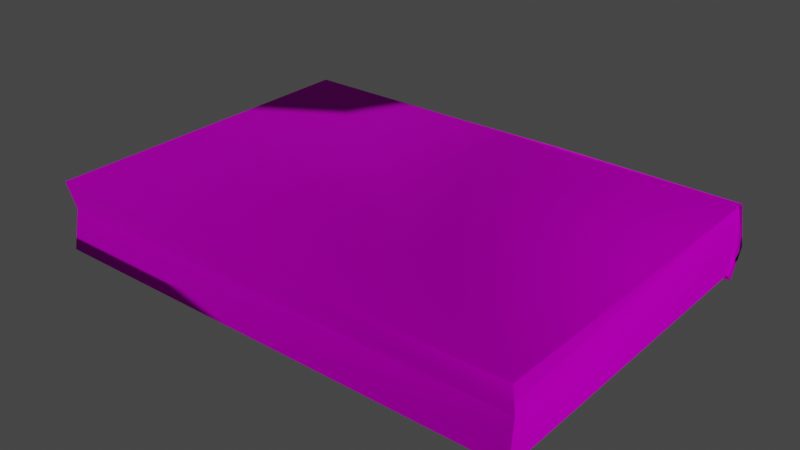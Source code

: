 # Source: Book1.blend  (saved by Blender 3.4.6; exported with 4.5.12 LTS)
import bpy
from mathutils import Matrix  # noqa: F401  (used for matrix-valued properties, if any)

bpy.ops.wm.read_factory_settings(use_empty=True)
scene = bpy.context.scene
scene.name = 'Scene'

# ---- collections
col_collection = bpy.data.collections.new('Collection'); scene.collection.children.link(col_collection)

# ---- images (referenced by path relative to the original .blend; pixels are not part of the script)
import os
ASSET_DIR = os.environ.get("B2B_ASSET_DIR", "")  # directory of the original .blend (textures are referenced by path, not embedded)
HERE = os.path.dirname(os.path.abspath(__file__))  # packed textures are extracted next to this script under _unpacked/

def load_image(name, relpath, width, height, colorspace="sRGB"):
    """Load a texture the original file referenced (path relative to the .blend, or extracted next to this script)."""
    p = next((c for c in (os.path.join(HERE, relpath), os.path.join(ASSET_DIR, relpath)) if relpath and os.path.exists(c)), "")
    if p:
        img = bpy.data.images.load(p, check_existing=True)
        img.name = name
    else:  # same state as the original file: an image datablock whose file is absent (Cycles renders it pink)
        img = bpy.data.images.new(name, width, height)
        img.source = "FILE"
        img.filepath = "//" + (relpath or name)
    img.colorspace_settings.name = colorspace
    return img
img_map__1 = load_image('Map #1', 'Book Albedo.tga', 1024, 1024, 'sRGB')
img_map__2 = load_image('Map #2', 'Book Normals.tga', 1024, 1024, 'Non-Color')

# ---- materials (node trees are filled in below, after node groups)
mat_01___default = bpy.data.materials.new('01 - Default')
mat_01___default.use_transparent_shadow = False
mat_01___default.diffuse_color = (0.5882, 0.5882, 0.5882, 1.0)
mat_01___default.roughness = 0.8586
mat_01___default.specular_intensity = 0.0
mat_01___default.metallic = 1.0

# ---- material node trees
mat_01___default.use_nodes = True; mat_01___default.node_tree.nodes.clear()
_N = mat_01___default.node_tree.nodes; _L = mat_01___default.node_tree.links
n0 = _N.new('ShaderNodeBsdfPrincipled'); n0.name = 'Principled BSDF'; n0.location = (10, 300)
n0.distribution = 'GGX'
n0.subsurface_method = 'RANDOM_WALK_SKIN'
n0.inputs[1].default_value = 1.0
n0.inputs[2].default_value = 0.8586
n0.inputs[3].default_value = 1.45
n0.inputs[13].default_value = 0.0
n0.inputs[27].default_value = (0.0, 0.0, 0.0, 1.0)
n1 = _N.new('ShaderNodeOutputMaterial'); n1.name = 'Material Output'; n1.location = (300, 300)
n2 = _N.new('ShaderNodeNormalMap'); n2.name = 'Normal Map'; n2.location = (-300, -300)
n2.label = 'Normal/Map'
n3 = _N.new('ShaderNodeTexImage'); n3.name = 'Image Texture'; n3.location = (-300, 600)
n3.image = img_map__1
n4 = _N.new('ShaderNodeTexImage'); n4.name = 'Image Texture.001'; n4.location = (-600, -900)
n4.image = img_map__2
_L.new(n0.outputs[0], n1.inputs[0])
_L.new(n2.outputs[0], n0.inputs[5])
_L.new(n3.outputs[0], n0.inputs[0])
_L.new(n4.outputs[0], n2.inputs[1])
n1.is_active_output = True

# ---- world
world_world = bpy.data.worlds.new('World'); scene.world = world_world
world_world.use_nodes = True; world_world.node_tree.nodes.clear()
_N = world_world.node_tree.nodes; _L = world_world.node_tree.links
n0 = _N.new('ShaderNodeOutputWorld'); n0.name = 'World Output'; n0.location = (300, 300)
n1 = _N.new('ShaderNodeBackground'); n1.name = 'Background'; n1.location = (10, 300)
n1.inputs[0].default_value = (0.05088, 0.05088, 0.05088, 1.0)
_L.new(n1.outputs[0], n0.inputs[0])
n0.is_active_output = True
world_world.color = (0.05088, 0.05088, 0.05088)
world_world.use_sun_shadow = False
world_world.sun_shadow_jitter_overblur = 0.0

# ---- meshes
me_mesh_053 = bpy.data.meshes.new('Mesh.053')
me_mesh_053.from_pydata([(0.344, -0.00416, 0.2457), (0.3473, -0.001332, -0.233), (0.34, -0.05069, 0.2329), (-0.3409, -0.04734, 0.2334), (0.3435, -0.005247, -0.2417), (0.08405, 3.016e-05, -0.2361), (0.2103, -0.02747, -0.2504), (0.08023, -0.01676, -0.2467), (0.07558, -0.1066, -0.2359), (-0.07626, -0.003467, -0.2402), (-0.3436, -0.1041, 0.2426), (-0.3431, -0.1065, -0.2378), (-0.09795, -0.1069, -0.2351), (0.07445, -0.1073, -0.2332), (0.3465, -0.1074, -0.2336), (0.3408, -0.1025, -0.2338), (0.342, -0.00843, -0.2364), (-0.3438, -0.1042, -0.2265), (-0.343, -0.00592, 0.244), (0.3433, -0.1043, 0.2442), (0.3461, -0.06911, -0.2564), (0.1997, -0.06905, -0.2575), (0.07565, -0.07046, -0.2568), (-0.03984, -0.06853, -0.2575), (-0.1643, -0.06902, -0.2574), (-0.3409, -0.07059, -0.2498), (-0.3467, -0.06889, -0.2558), (-0.3457, -0.003847, -0.24)], [], [(1, 27, 0), (19, 17, 15), (10, 19, 2), (5, 1, 4), (9, 27, 1), (1, 5, 9), (17, 11, 12), (12, 14, 17), (13, 14, 12), (8, 14, 13), (15, 17, 14), (0, 16, 1), (5, 4, 6), (20, 14, 21), (8, 21, 14), (21, 8, 22), (12, 22, 13), (22, 12, 23), (12, 24, 23), (12, 11, 26), (12, 26, 24), (18, 2, 0), (6, 7, 5), (7, 9, 5), (15, 14, 20), (13, 22, 8), (10, 2, 3), (20, 4, 1), (6, 20, 21), (20, 6, 4), (21, 22, 7), (21, 7, 6), (23, 7, 22), (7, 23, 9), (23, 24, 9), (27, 24, 26), (24, 27, 9), (17, 26, 11), (3, 2, 18), (16, 2, 15), (20, 16, 15), (16, 0, 2), (2, 19, 15), (10, 3, 25), (19, 10, 17), (18, 0, 27), (1, 16, 20), (17, 25, 26), (26, 25, 27), (3, 18, 25), (10, 25, 17), (27, 25, 18)])
me_mesh_053.polygons.foreach_set('use_smooth', [True] * 52)
_k = set([(0, 2), (2, 19), (3, 10), (3, 18), (4, 5), (13, 22), (14, 17), (16, 20)])
me_mesh_053.attributes.new('sharp_edge', 'BOOLEAN', 'EDGE').data.foreach_set('value', [ (min(e.vertices), max(e.vertices)) in _k for e in me_mesh_053.edges])
_uv = me_mesh_053.uv_layers.new(name='UVChannel_1')
_uv.uv.foreach_set('vector', [0.5179, 0.5775, 0.516, 0.00279, 0.9136, 0.5737, 0.004773, 0.5768, 0.3934, 0.004723, 0.3913, 0.5795, 0.5873, 0.9048, 0.02079, 0.9051, 0.02079, 0.8617, 0.5156, 0.3603, 0.5179, 0.5775, 0.5156, 0.5672, 0.5156, 0.2263, 0.516, 0.00279, 0.5179, 0.5775, 0.5179, 0.5775, 0.5156, 0.3603, 0.5156, 0.2263, 0.3934, 0.004723, 0.4017, 0.007266, 0.4017, 0.2113, 0.4017, 0.2113, 0.3998, 0.5793, 0.3934, 0.004723, 0.4017, 0.3538, 0.3998, 0.5793, 0.4017, 0.2113, 0.4017, 0.3646, 0.3998, 0.5793, 0.4017, 0.3538, 0.3913, 0.5795, 0.3934, 0.004723, 0.3998, 0.5793, 0.9789, 0.7282, 0.6047, 0.7309, 0.6058, 0.7248, 0.5029, 0.3824, 0.4952, 0.6053, 0.4796, 0.4934, 0.4442, 0.6123, 0.4094, 0.6129, 0.4439, 0.4841, 0.4096, 0.3748, 0.4439, 0.4841, 0.4094, 0.6129, 0.4439, 0.4841, 0.4096, 0.3748, 0.4423, 0.3749, 0.409, 0.2216, 0.4423, 0.3749, 0.4086, 0.3737, 0.4423, 0.3749, 0.409, 0.2216, 0.4452, 0.2726, 0.409, 0.2216, 0.4434, 0.1629, 0.4452, 0.2726, 0.409, 0.2216, 0.4092, 0.005148, 0.4435, 0.003547, 0.409, 0.2216, 0.4435, 0.003547, 0.4434, 0.1629, 0.5873, 0.8258, 0.02079, 0.8617, 0.02079, 0.8257, 0.4796, 0.4934, 0.4875, 0.3786, 0.5029, 0.3824, 0.4875, 0.3786, 0.4988, 0.2406, 0.5029, 0.3824, 0.5447, 0.7128, 0.5391, 0.7156, 0.5408, 0.6823, 0.4086, 0.3737, 0.4423, 0.3749, 0.4096, 0.3748, 0.5873, 0.9048, 0.02079, 0.8617, 0.5873, 0.859, 0.4866, 0.6874, 0.4897, 0.6514, 0.504, 0.6326, 0.4796, 0.4934, 0.4442, 0.6123, 0.4439, 0.4841, 0.4442, 0.6123, 0.4796, 0.4934, 0.4952, 0.6053, 0.4439, 0.4841, 0.4423, 0.3749, 0.4875, 0.3786, 0.4439, 0.4841, 0.4875, 0.3786, 0.4796, 0.4934, 0.4452, 0.2726, 0.4875, 0.3786, 0.4423, 0.3749, 0.4875, 0.3786, 0.4452, 0.2726, 0.4988, 0.2406, 0.4452, 0.2726, 0.4434, 0.1629, 0.4988, 0.2406, 0.4984, 0.003003, 0.4434, 0.1629, 0.4435, 0.003547, 0.4434, 0.1629, 0.4984, 0.003003, 0.4988, 0.2406, 0.449, 0.7163, 0.4666, 0.6855, 0.4528, 0.717, 0.5873, 0.859, 0.02079, 0.8617, 0.5873, 0.8258, 0.01588, 0.6332, 0.4034, 0.6676, 0.0161, 0.7084, 0.002, 0.6734, 0.01588, 0.6332, 0.0161, 0.7084, 0.01588, 0.6332, 0.4078, 0.6318, 0.4034, 0.6676, 0.4034, 0.6676, 0.4081, 0.7107, 0.0161, 0.7084, 0.01165, 0.8024, 0.01648, 0.7568, 0.4149, 0.7755, 0.004773, 0.5768, 0.00472, 0.007414, 0.3934, 0.004723, 0.9126, 0.005349, 0.9136, 0.5737, 0.516, 0.00279, 0.5391, 0.6316, 0.5447, 0.6322, 0.5408, 0.6823, 0.5686, 0.7143, 0.5632, 0.6845, 0.5684, 0.6828, 0.5684, 0.6828, 0.5632, 0.6845, 0.5668, 0.6477, 0.01648, 0.7568, 0.01143, 0.7237, 0.4149, 0.7755, 0.01165, 0.8024, 0.4149, 0.7755, 0.4001, 0.8021, 0.412, 0.7413, 0.4149, 0.7755, 0.01143, 0.7237])
me_mesh_053.materials.append(mat_01___default)
me_mesh_053.update()
me_mesh_053.normals_split_custom_set([tuple(v) for v in zip(*[iter([0.8343, 0.5391, -0.1154, -0.6177, 0.6142, -0.4911, 0.5877, 0.4805, 0.651, 0.5856, -0.5054, 0.6338, -0.7508, -0.6554, 0.08245, 0.5794, -0.09287, 0.8098, -0.5835, -0.5215, 0.6226, 0.5856, -0.5054, 0.6338, -0.001918, -0.03269, 0.9995, -0.003012, 0.8757, 0.4828, 0.8343, 0.5391, -0.1154, 0.4293, 0.536, -0.7269, -0.004884, 0.7273, -0.6863, -0.6177, 0.6142, -0.4911, 0.8343, 0.5391, -0.1154, 0.8343, 0.5391, -0.1154, -0.003012, 0.8757, 0.4828, -0.004884, 0.7273, -0.6863, -0.7508, -0.6554, 0.08245, -0.537, -0.7549, -0.3765, -0.001128, -0.9214, -0.3886, -0.001128, -0.9214, -0.3886, 0.7364, -0.631, 0.2442, -0.7508, -0.6554, 0.08245, -0.3609, 0.4555, -0.8138, 0.7364, -0.631, 0.2442, -0.001128, -0.9214, -0.3886, -0.4181, -0.6917, -0.5888, 0.7364, -0.631, 0.2442, -0.3609, 0.4555, -0.8138, 0.5794, -0.09287, 0.8098, -0.7508, -0.6554, 0.08245, 0.7364, -0.631, 0.2442, 0.5877, 0.4805, 0.651, 0.6483, -0.4108, 0.6411, 0.8343, 0.5391, -0.1154, -0.003012, 0.8757, 0.4828, 0.4293, 0.536, -0.7269, -0.0038, 0.2938, -0.9559, 0.7199, -0.133, -0.6812, 0.7364, -0.631, 0.2442, 0.0005673, -0.1801, -0.9837, -0.4181, -0.6917, -0.5888, 0.0005673, -0.1801, -0.9837, 0.7364, -0.631, 0.2442, 0.0005673, -0.1801, -0.9837, -0.4181, -0.6917, -0.5888, -0.005161, -0.1804, -0.9836, -0.001128, -0.9214, -0.3886, -0.005161, -0.1804, -0.9836, -0.3609, 0.4555, -0.8138, -0.005161, -0.1804, -0.9836, -0.001128, -0.9214, -0.3886, -0.006436, -0.1372, -0.9905, -0.001128, -0.9214, -0.3886, -0.004524, -0.1423, -0.9898, -0.006436, -0.1372, -0.9905, -0.001128, -0.9214, -0.3886, -0.537, -0.7549, -0.3765, -0.8381, -0.04989, -0.5433, -0.001128, -0.9214, -0.3886, -0.8381, -0.04989, -0.5433, -0.004524, -0.1423, -0.9898, -0.5793, 0.4929, 0.6492, -0.001918, -0.03269, 0.9995, 0.5877, 0.4805, 0.651, -0.0038, 0.2938, -0.9559, 0.004817, 0.3672, -0.9301, -0.003012, 0.8757, 0.4828, 0.004817, 0.3672, -0.9301, -0.004884, 0.7273, -0.6863, -0.003012, 0.8757, 0.4828, 0.5794, -0.09287, 0.8098, 0.7364, -0.631, 0.2442, 0.7199, -0.133, -0.6812, -0.3609, 0.4555, -0.8138, -0.005161, -0.1804, -0.9836, -0.4181, -0.6917, -0.5888, -0.5835, -0.5215, 0.6226, -0.001918, -0.03269, 0.9995, 0.0005522, -0.04613, 0.9989, 0.7199, -0.133, -0.6812, 0.4293, 0.536, -0.7269, 0.8343, 0.5391, -0.1154, -0.0038, 0.2938, -0.9559, 0.7199, -0.133, -0.6812, 0.0005673, -0.1801, -0.9837, 0.7199, -0.133, -0.6812, -0.0038, 0.2938, -0.9559, 0.4293, 0.536, -0.7269, 0.0005673, -0.1801, -0.9837, -0.005161, -0.1804, -0.9836, 0.004817, 0.3672, -0.9301, 0.0005673, -0.1801, -0.9837, 0.004817, 0.3672, -0.9301, -0.0038, 0.2938, -0.9559, -0.006436, -0.1372, -0.9905, 0.004817, 0.3672, -0.9301, -0.005161, -0.1804, -0.9836, 0.004817, 0.3672, -0.9301, -0.006436, -0.1372, -0.9905, -0.004884, 0.7273, -0.6863, -0.006436, -0.1372, -0.9905, -0.004524, -0.1423, -0.9898, -0.004884, 0.7273, -0.6863, -0.6177, 0.6142, -0.4911, -0.004524, -0.1423, -0.9898, -0.8381, -0.04989, -0.5433, -0.004524, -0.1423, -0.9898, -0.6177, 0.6142, -0.4911, -0.004884, 0.7273, -0.6863, -0.7508, -0.6554, 0.08245, -0.8381, -0.04989, -0.5433, -0.537, -0.7549, -0.3765, 0.0005522, -0.04613, 0.9989, -0.001918, -0.03269, 0.9995, -0.5793, 0.4929, 0.6492, 0.6483, -0.4108, 0.6411, 0.9999, -0.01401, -0.003854, 0.5794, -0.09287, 0.8098, 0.7199, -0.133, -0.6812, 0.6483, -0.4108, 0.6411, 0.5794, -0.09287, 0.8098, 0.6483, -0.4108, 0.6411, 0.5877, 0.4805, 0.651, 0.9999, -0.01401, -0.003854, 0.9999, -0.01401, -0.003854, 0.5856, -0.5054, 0.6338, 0.5794, -0.09287, 0.8098, -0.5835, -0.5215, 0.6226, -1.0, -0.004253, 0.0002501, -0.8759, 0.1623, 0.4544, 0.5856, -0.5054, 0.6338, -0.5835, -0.5215, 0.6226, -0.7508, -0.6554, 0.08245, -0.5793, 0.4929, 0.6492, 0.5877, 0.4805, 0.651, -0.6177, 0.6142, -0.4911, 0.8343, 0.5391, -0.1154, 0.6483, -0.4108, 0.6411, 0.7199, -0.133, -0.6812, -0.7508, -0.6554, 0.08245, -0.8759, 0.1623, 0.4544, -0.8381, -0.04989, -0.5433, -0.8381, -0.04989, -0.5433, -0.8759, 0.1623, 0.4544, -0.6177, 0.6142, -0.4911, -1.0, -0.004253, 0.0002501, -0.5793, 0.4929, 0.6492, -0.8759, 0.1623, 0.4544, -0.5835, -0.5215, 0.6226, -0.8759, 0.1623, 0.4544, -0.7508, -0.6554, 0.08245, -0.6177, 0.6142, -0.4911, -0.8759, 0.1623, 0.4544, -0.5793, 0.4929, 0.6492])] * 3)])

# ---- objects
ob_book_lp_007 = bpy.data.objects.new('Book_LP.007', me_mesh_053)

# ---- transforms, parenting, visibility, modifiers, constraints
ob_book_lp_007.location = (0.0, 0.0, 0.0)
ob_book_lp_007.rotation_euler = (1.571, -0.0, 0.0)
ob_book_lp_007.color = (0.8, 0.8, 0.8, 1.0)

# ---- collection membership
col_collection.objects.link(ob_book_lp_007)

# ---- scene / render settings (as saved in the file)
scene.frame_start = 1; scene.frame_end = 250; scene.frame_set(1)
scene.render.engine = 'BLENDER_EEVEE_NEXT'
scene.render.fps = 30
scene.cycles.sampling_pattern = 'TABULATED_SOBOL'
scene.cycles.use_light_tree = False
scene.view_settings.view_transform = 'Filmic'
bpy.context.view_layer.update()

# ---- added for rendering (the .blend has no active camera and no usable light): camera, sun
cam_auto = bpy.data.cameras.new('AutoCamera')
cam_auto.lens = 50.0
cam_auto.sensor_width = 36.0
cam_auto.clip_end = 1000.0
ob_auto_camera = bpy.data.objects.new('AutoCamera', cam_auto)
scene.collection.objects.link(ob_auto_camera)
ob_auto_camera.location = (0.799627, -0.953357, 0.585792)
ob_auto_camera.rotation_euler = (1.09748, -7.21219e-08, 0.694738)
scene.camera = ob_auto_camera
light_auto_sun = bpy.data.lights.new('AutoSun', 'SUN')
light_auto_sun.energy = 3.0
light_auto_sun.angle = 0.0523599
ob_auto_sun = bpy.data.objects.new('AutoSun', light_auto_sun)
scene.collection.objects.link(ob_auto_sun)
ob_auto_sun.rotation_euler = (0.872665, 0.174533, 0.523599)
bpy.context.view_layer.update()
